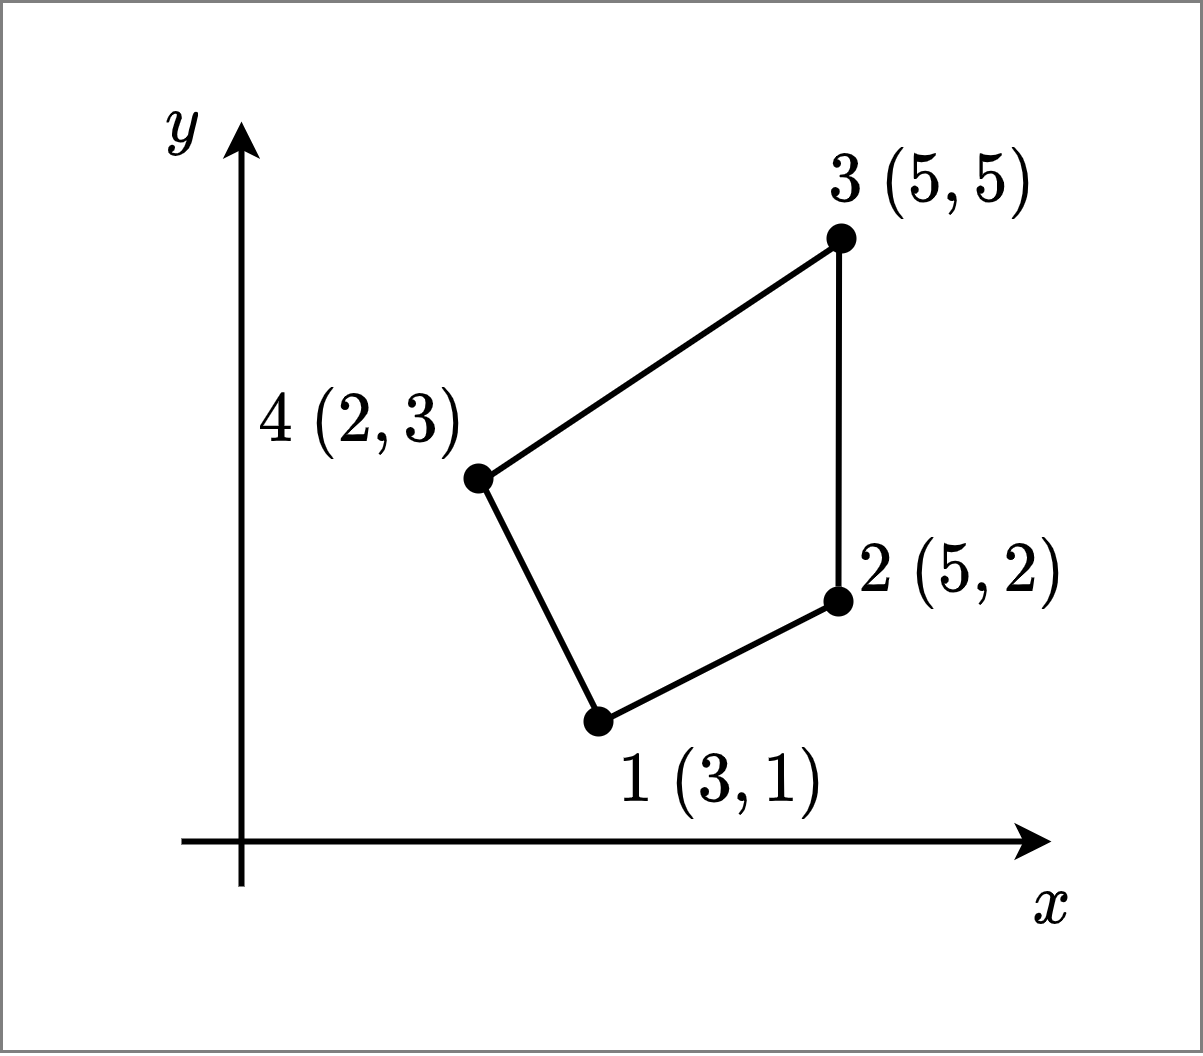

The diagram above was exported from draw.io. Its source (the exported page's mxGraphModel, read from the mxfile embedded in the PNG):
<mxGraphModel dx="542" dy="560" grid="1" gridSize="10" guides="0" tooltips="1" connect="1" arrows="1" fold="1" page="1" pageScale="1" pageWidth="850" pageHeight="1100" background="#ffffff" math="1" shadow="0">
  <root>
    <mxCell id="0" />
    <mxCell id="1" parent="0" />
    <mxCell id="69" value="" style="whiteSpace=wrap;html=1;fillStyle=solid;fillColor=none;opacity=50;" vertex="1" parent="1">
      <mxGeometry x="320" y="360" width="400" height="350" as="geometry" />
    </mxCell>
    <mxCell id="FP7jpx0fdu8a0f5DJZq3-14" value="" style="endArrow=classic;html=1;rounded=0;strokeColor=#000000;strokeWidth=2;fontColor=#000000;" parent="1" edge="1">
      <mxGeometry width="50" height="50" relative="1" as="geometry">
        <mxPoint x="380" y="640" as="sourcePoint" />
        <mxPoint x="670" y="640" as="targetPoint" />
      </mxGeometry>
    </mxCell>
    <mxCell id="FP7jpx0fdu8a0f5DJZq3-15" value="" style="endArrow=classic;html=1;rounded=0;strokeColor=#000000;strokeWidth=2;fontColor=#000000;endFill=1;" parent="1" edge="1">
      <mxGeometry width="50" height="50" relative="1" as="geometry">
        <mxPoint x="400" y="655" as="sourcePoint" />
        <mxPoint x="400" y="400" as="targetPoint" />
      </mxGeometry>
    </mxCell>
    <mxCell id="FP7jpx0fdu8a0f5DJZq3-16" value="$$x$$" style="text;html=1;align=center;verticalAlign=middle;resizable=0;points=[];autosize=1;strokeColor=none;fillColor=none;fontColor=#000000;rounded=0;fontSize=20;" parent="1" vertex="1">
      <mxGeometry x="630" y="640" width="80" height="40" as="geometry" />
    </mxCell>
    <mxCell id="FP7jpx0fdu8a0f5DJZq3-32" value="$$y$$" style="text;html=1;align=center;verticalAlign=middle;resizable=0;points=[];autosize=1;strokeColor=none;fillColor=none;fontColor=#000000;rounded=0;fontSize=20;" parent="1" vertex="1">
      <mxGeometry x="340" y="380" width="80" height="40" as="geometry" />
    </mxCell>
    <mxCell id="30" value="$$1 \ (3,1)$$" style="text;html=1;align=center;verticalAlign=middle;resizable=0;points=[];autosize=1;strokeColor=none;fillColor=none;fontColor=#000000;rounded=0;fontSize=20;" parent="1" vertex="1">
      <mxGeometry x="490" y="600" width="140" height="40" as="geometry" />
    </mxCell>
    <mxCell id="31" value="$$3 \ (5,5)$$" style="text;html=1;align=center;verticalAlign=middle;resizable=0;points=[];autosize=1;strokeColor=none;fillColor=none;fontColor=#000000;rounded=0;fontSize=20;" parent="1" vertex="1">
      <mxGeometry x="560" y="400" width="140" height="40" as="geometry" />
    </mxCell>
    <mxCell id="32" value="$$2 \ (5,2)$$" style="text;html=1;align=center;verticalAlign=middle;resizable=0;points=[];autosize=1;strokeColor=none;fillColor=none;fontColor=#000000;rounded=0;fontSize=20;" parent="1" vertex="1">
      <mxGeometry x="570" y="530" width="140" height="40" as="geometry" />
    </mxCell>
    <mxCell id="33" value="" style="shape=ellipse;fillColor=#000000;strokeColor=none;html=1;sketch=0;fontSize=20;" parent="1" vertex="1">
      <mxGeometry x="595" y="434" width="10" height="10" as="geometry" />
    </mxCell>
    <mxCell id="34" value="" style="shape=ellipse;fillColor=#000000;strokeColor=none;html=1;sketch=0;fontSize=20;" parent="1" vertex="1">
      <mxGeometry x="514" y="595" width="10" height="10" as="geometry" />
    </mxCell>
    <mxCell id="35" value="" style="shape=ellipse;fillColor=#000000;strokeColor=none;html=1;sketch=0;fontSize=20;" parent="1" vertex="1">
      <mxGeometry x="474" y="514" width="10" height="10" as="geometry" />
    </mxCell>
    <mxCell id="67" value="" style="shape=ellipse;fillColor=#000000;strokeColor=none;html=1;sketch=0;fontSize=20;" vertex="1" parent="1">
      <mxGeometry x="594" y="555" width="10" height="10" as="geometry" />
    </mxCell>
    <mxCell id="68" value="$$4 \ (2,3)$$" style="text;html=1;align=center;verticalAlign=middle;resizable=0;points=[];autosize=1;strokeColor=none;fillColor=none;fontColor=#000000;rounded=0;fontSize=20;" vertex="1" parent="1">
      <mxGeometry x="370" y="480" width="140" height="40" as="geometry" />
    </mxCell>
    <mxCell id="72" value="" style="edgeStyle=none;orthogonalLoop=1;jettySize=auto;html=1;strokeColor=#000000;endArrow=none;endFill=0;strokeWidth=2;entryX=0.277;entryY=1.025;entryDx=0;entryDy=0;entryPerimeter=0;" edge="1" parent="1" target="31">
      <mxGeometry width="80" relative="1" as="geometry">
        <mxPoint x="480" y="520" as="sourcePoint" />
        <mxPoint x="560" y="520" as="targetPoint" />
        <Array as="points" />
      </mxGeometry>
    </mxCell>
    <mxCell id="73" value="" style="edgeStyle=none;orthogonalLoop=1;jettySize=auto;html=1;strokeColor=#000000;endArrow=none;endFill=0;strokeWidth=2;" edge="1" parent="1">
      <mxGeometry width="80" relative="1" as="geometry">
        <mxPoint x="480" y="520" as="sourcePoint" />
        <mxPoint x="520" y="600" as="targetPoint" />
        <Array as="points" />
      </mxGeometry>
    </mxCell>
    <mxCell id="74" value="" style="edgeStyle=none;orthogonalLoop=1;jettySize=auto;html=1;strokeColor=#000000;endArrow=none;endFill=0;strokeWidth=2;entryX=0.209;entryY=0.013;entryDx=0;entryDy=0;entryPerimeter=0;" edge="1" parent="1" target="30">
      <mxGeometry width="80" relative="1" as="geometry">
        <mxPoint x="599" y="560" as="sourcePoint" />
        <mxPoint x="530" y="610" as="targetPoint" />
        <Array as="points" />
      </mxGeometry>
    </mxCell>
    <mxCell id="75" value="" style="edgeStyle=none;orthogonalLoop=1;jettySize=auto;html=1;strokeColor=#000000;endArrow=none;endFill=0;strokeWidth=2;entryX=0.28;entryY=1.013;entryDx=0;entryDy=0;entryPerimeter=0;exitX=0.5;exitY=0;exitDx=0;exitDy=0;" edge="1" parent="1" source="67" target="31">
      <mxGeometry width="80" relative="1" as="geometry">
        <mxPoint x="609" y="570" as="sourcePoint" />
        <mxPoint x="529.26" y="610.52" as="targetPoint" />
        <Array as="points" />
      </mxGeometry>
    </mxCell>
  </root>
</mxGraphModel>